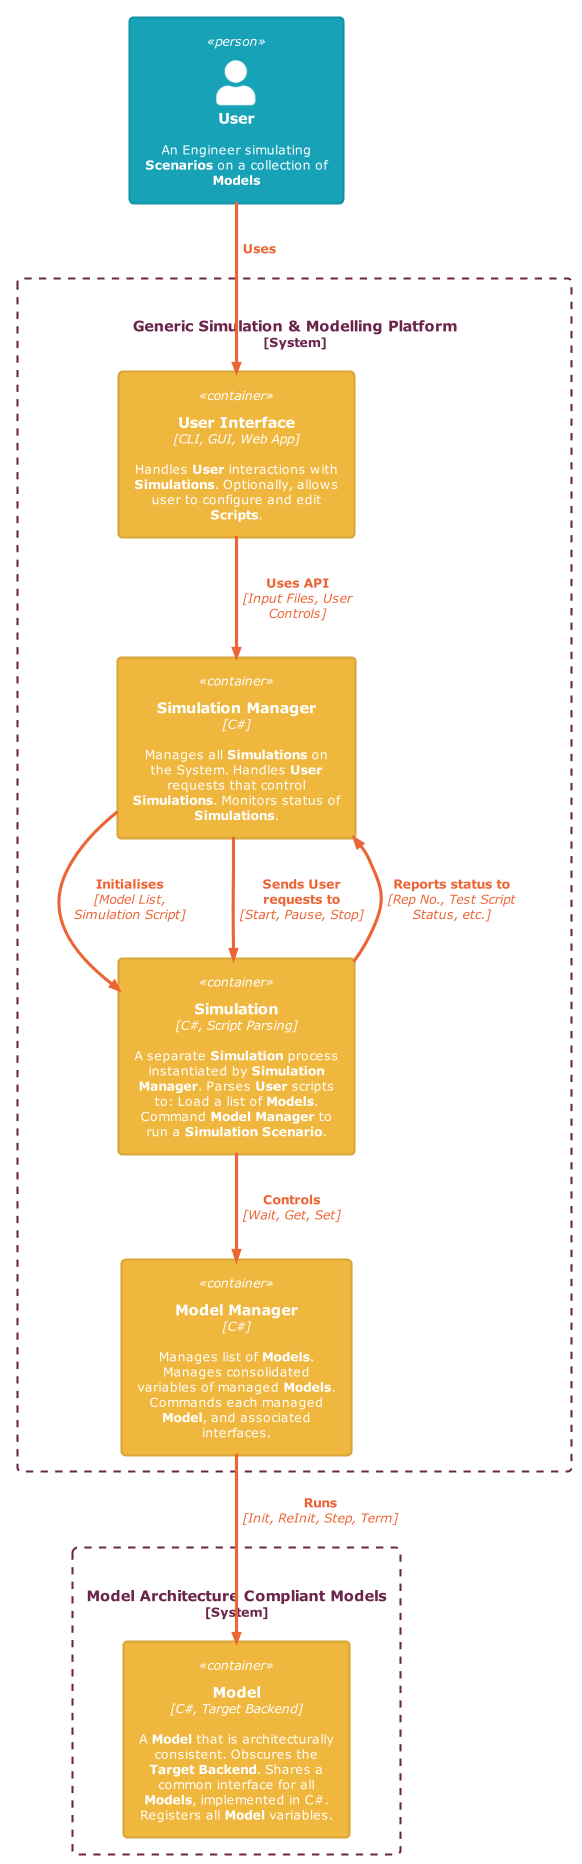

The diagram above was rendered by PlantUML. Its source (embedded in the PNG):
@startuml L2_Container Diagram - Generic Simulation & Modelling Platform

!theme C4_united from <C4/themes>
!include <C4/C4_Container>

Person(User,"User", "An Engineer simulating **Scenarios** on a collection of **Models**")

System_Boundary(SimulationModelPlatform, "Generic Simulation & Modelling Platform") {
    Container(UserInterface, "User Interface", "CLI, GUI, Web App", "Handles **User** interactions with **Simulations**. Optionally, allows user to configure and edit **Scripts**.")
    Container(SimulationManager, "Simulation Manager", "C#", "Manages all **Simulations** on the System. Handles **User** requests that control **Simulations**. Monitors status of **Simulations**.")
    Container(Simulation,"Simulation", "C#, Script Parsing", "A separate **Simulation** process instantiated by **Simulation Manager**. Parses **User** scripts to: Load a list of **Models**. Command **Model Manager** to run a **Simulation** **Scenario**.")
    Container(ModelManager, "Model Manager", "C#", "Manages list of **Models**. Manages consolidated variables of managed **Models**. Commands each managed **Model**, and associated interfaces.")
}

System_Boundary(Models, "Model Architecture Compliant Models") {
    Container(Model, "Model", "C#, Target Backend", "A **Model** that is architecturally consistent. Obscures the **Target Backend**. Shares a common interface for all **Models**, implemented in C#. Registers all **Model** variables.")
}

Rel_D(User, UserInterface, "Uses")
Rel(UserInterface, SimulationManager, "Uses API", "Input Files, User Controls")
Rel(SimulationManager, Simulation, "Initialises", "Model List,\nSimulation Script")
Rel(SimulationManager, Simulation, "Sends User\nrequests to", "Start, Pause, Stop")
Rel(Simulation, SimulationManager, "Reports status to", "Rep No., Test Script Status, etc.")
Rel(Simulation, ModelManager, "Controls", "Wait, Get, Set")
Rel_D(ModelManager, Model, "Runs", "Init, ReInit, Step, Term")

@enduml